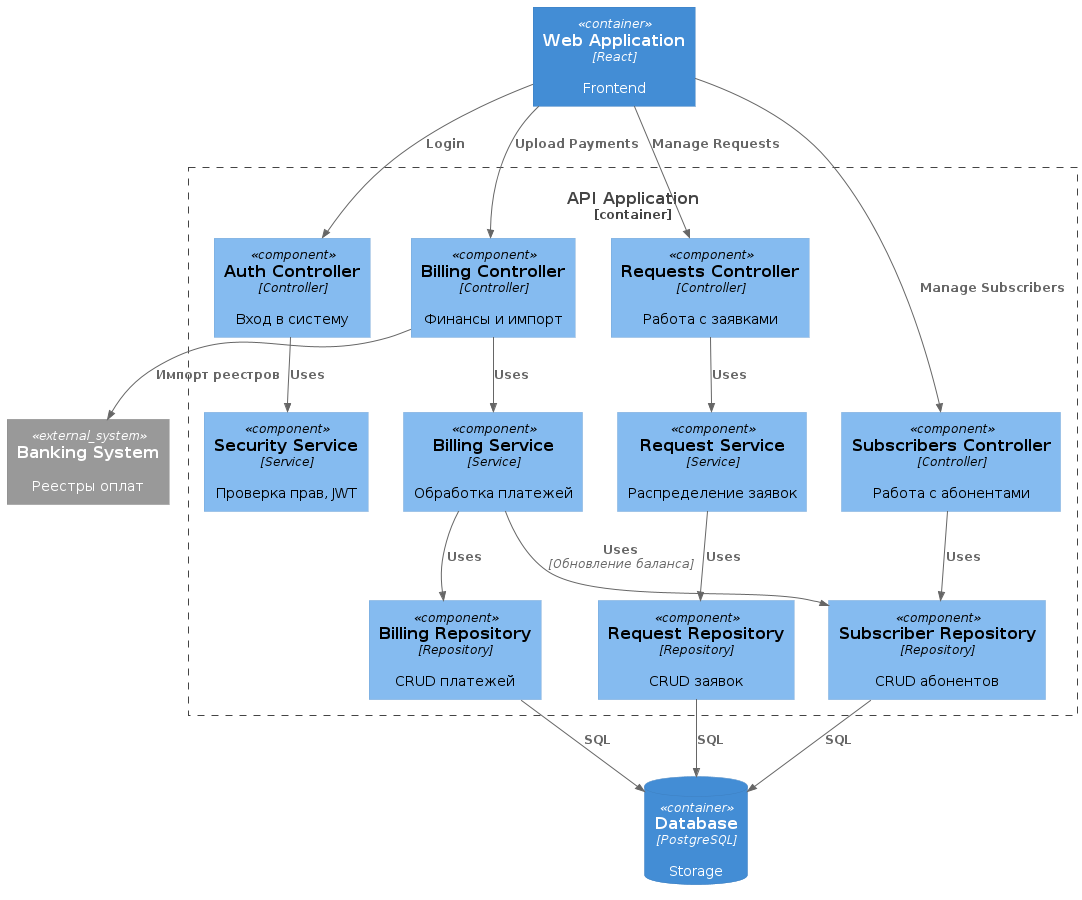

The diagram above was rendered by PlantUML. Its source (embedded in the PNG):
@startuml
!include https://raw.githubusercontent.com/plantuml-stdlib/C4-PlantUML/master/C4_Component.puml

Container(web, "Web Application", "React", "Frontend")
ContainerDb(db, "Database", "PostgreSQL", "Storage")
System_Ext(bank, "Banking System", "Реестры оплат")

Container_Boundary(api, "API Application") {
    Component(auth_ctrl, "Auth Controller", "Controller", "Вход в систему")
    Component(req_ctrl, "Requests Controller", "Controller", "Работа с заявками")
    Component(sub_ctrl, "Subscribers Controller", "Controller", "Работа с абонентами")
    Component(bill_ctrl, "Billing Controller", "Controller", "Финансы и импорт")

    Component(sec_serv, "Security Service", "Service", "Проверка прав, JWT")
    Component(req_serv, "Request Service", "Service", "Распределение заявок")
    Component(bill_serv, "Billing Service", "Service", "Обработка платежей")

    Component(repo_req, "Request Repository", "Repository", "CRUD заявок")
    Component(repo_sub, "Subscriber Repository", "Repository", "CRUD абонентов")
    Component(repo_bill, "Billing Repository", "Repository", "CRUD платежей")

    Rel(web, auth_ctrl, "Login")
    Rel(web, req_ctrl, "Manage Requests")
    Rel(web, sub_ctrl, "Manage Subscribers")
    Rel(web, bill_ctrl, "Upload Payments")
    
    Rel(auth_ctrl, sec_serv, "Uses")
    Rel(req_ctrl, req_serv, "Uses")
    Rel(bill_ctrl, bill_serv, "Uses")
    Rel(sub_ctrl, repo_sub, "Uses")

    Rel(bill_ctrl, bank, "Импорт реестров") 

    Rel(req_serv, repo_req, "Uses")
    Rel(bill_serv, repo_bill, "Uses")
    Rel(bill_serv, repo_sub, "Uses", "Обновление баланса")
}

Rel(repo_req, db, "SQL")
Rel(repo_sub, db, "SQL")
Rel(repo_bill, db, "SQL")
@enduml